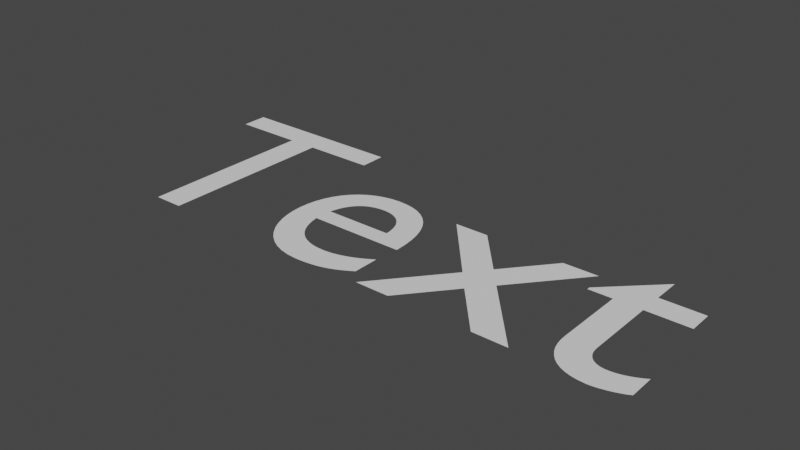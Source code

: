 # Source: test_simplebpy.blend  (saved by Blender 3.6.13; exported with 4.5.12 LTS)
import bpy
from mathutils import Matrix  # noqa: F401  (used for matrix-valued properties, if any)

bpy.ops.wm.read_factory_settings(use_empty=True)
scene = bpy.context.scene
scene.name = 'Scene'

# ---- collections
col_collection = bpy.data.collections.new('Collection'); scene.collection.children.link(col_collection)

# ---- materials (node trees are filled in below, after node groups)
mat_noir = bpy.data.materials.new('Noir')
mat_noir.use_transparent_shadow = False

# ---- material node trees

# ---- world
world_world = bpy.data.worlds.new('World'); scene.world = world_world
world_world.use_nodes = True; world_world.node_tree.nodes.clear()
_N = world_world.node_tree.nodes; _L = world_world.node_tree.links
n0 = _N.new('ShaderNodeOutputWorld'); n0.name = 'World Output'; n0.location = (300, 300)
n1 = _N.new('ShaderNodeBackground'); n1.name = 'Background'; n1.location = (10, 300)
n1.inputs[0].default_value = (0.05088, 0.05088, 0.05088, 1.0)
_L.new(n1.outputs[0], n0.inputs[0])
n0.is_active_output = True
world_world.color = (0.05088, 0.05088, 0.05088)
world_world.use_sun_shadow = False
world_world.sun_shadow_jitter_overblur = 0.0

# ---- curves / text
txt_texte = bpy.data.curves.new('Texte', 'FONT')
txt_texte.dimensions = '2D'
txt_texte.body = 'Text'

# ---- objects
ob_texte = bpy.data.objects.new('Texte', txt_texte)
ob_volume = bpy.data.objects.new('Volume', None)
ob_crayong = bpy.data.objects.new('CrayonG', None)

# ---- transforms, parenting, visibility, modifiers, constraints
ob_texte.location = (0.0, 0.0, 0.0)
ob_volume.location = (0.0, 0.0, 0.0)
ob_volume.empty_image_offset = (0.0, 0.0)
ob_crayong.location = (0.0, 0.0, 0.0)
ob_crayong.empty_image_offset = (0.0, 0.0)
ob_crayong.color = (0.0, 0.0, 0.0, 1.0)
ob_crayong.use_grease_pencil_lights = True

# ---- collection membership
col_collection.objects.link(ob_texte)
col_collection.objects.link(ob_volume)
col_collection.objects.link(ob_crayong)

# ---- scene / render settings (as saved in the file)
scene.frame_start = 0; scene.frame_end = 250; scene.frame_set(0)
scene.render.engine = 'BLENDER_EEVEE_NEXT'
scene.render.use_motion_blur = True
scene.render.motion_blur_shutter = 0.15
scene.cycles.samples = 50
scene.cycles.sampling_pattern = 'TABULATED_SOBOL'
scene.cycles.caustics_reflective = False
scene.cycles.caustics_refractive = False
scene.cycles.use_guiding = True
scene.cycles.max_bounces = 8
scene.cycles.diffuse_bounces = 6
scene.cycles.glossy_bounces = 6
scene.cycles.transmission_bounces = 14
scene.cycles.volume_bounces = 4
scene.cycles.transparent_max_bounces = 10
scene.eevee.taa_samples = 8
scene.eevee.use_taa_reprojection = False
scene.eevee.motion_blur_depth_scale = 70.0
scene.eevee.motion_blur_max = 16
scene.view_settings.look = 'Medium High Contrast'
scene.view_settings.view_transform = 'Filmic'
bpy.context.view_layer.update()

# ---- added for rendering (the .blend has no active camera and no usable light): camera, sun
cam_auto = bpy.data.cameras.new('AutoCamera')
cam_auto.lens = 50.0
cam_auto.sensor_width = 36.0
cam_auto.clip_end = 1000.0
ob_auto_camera = bpy.data.objects.new('AutoCamera', cam_auto)
scene.collection.objects.link(ob_auto_camera)
ob_auto_camera.location = (2.84112, -1.92385, 1.5069)
ob_auto_camera.rotation_euler = (1.09748, -7.21219e-08, 0.694738)
scene.camera = ob_auto_camera
light_auto_sun = bpy.data.lights.new('AutoSun', 'SUN')
light_auto_sun.energy = 3.0
light_auto_sun.angle = 0.0523599
ob_auto_sun = bpy.data.objects.new('AutoSun', light_auto_sun)
scene.collection.objects.link(ob_auto_sun)
ob_auto_sun.rotation_euler = (0.872665, 0.174533, 0.523599)
bpy.context.view_layer.update()
